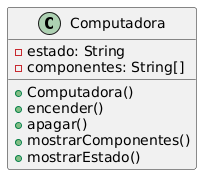

The diagram above was rendered by PlantUML. Its source (embedded in the PNG):
@startuml
class Computadora {
  - estado: String
  - componentes: String[]
  + Computadora()
  + encender()
  + apagar()
  + mostrarComponentes()
  + mostrarEstado()
}
@enduml